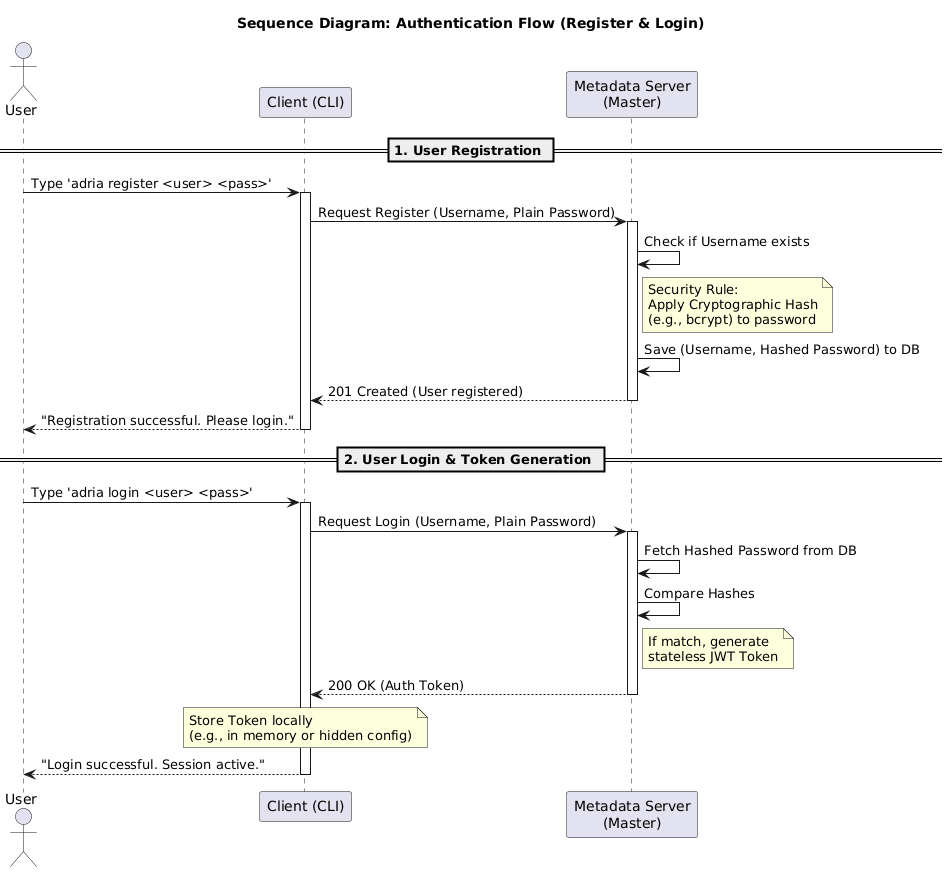

The diagram above was rendered by PlantUML. Its source (embedded in the PNG):
@startuml
title Sequence Diagram: Authentication Flow (Register & Login)

actor User
participant "Client (CLI)" as Client
participant "Metadata Server\n(Master)" as Master

== 1. User Registration ==
User -> Client: Type 'adria register <user> <pass>'
activate Client
Client -> Master: Request Register (Username, Plain Password)
activate Master
Master -> Master: Check if Username exists
note right of Master: Security Rule:\nApply Cryptographic Hash\n(e.g., bcrypt) to password
Master -> Master: Save (Username, Hashed Password) to DB
Master --> Client: 201 Created (User registered)
deactivate Master
Client --> User: "Registration successful. Please login."
deactivate Client

== 2. User Login & Token Generation ==
User -> Client: Type 'adria login <user> <pass>'
activate Client
Client -> Master: Request Login (Username, Plain Password)
activate Master
Master -> Master: Fetch Hashed Password from DB
Master -> Master: Compare Hashes
note right of Master: If match, generate\nstateless JWT Token
Master --> Client: 200 OK (Auth Token)
deactivate Master

note over Client: Store Token locally\n(e.g., in memory or hidden config)
Client --> User: "Login successful. Session active."
deactivate Client
@enduml